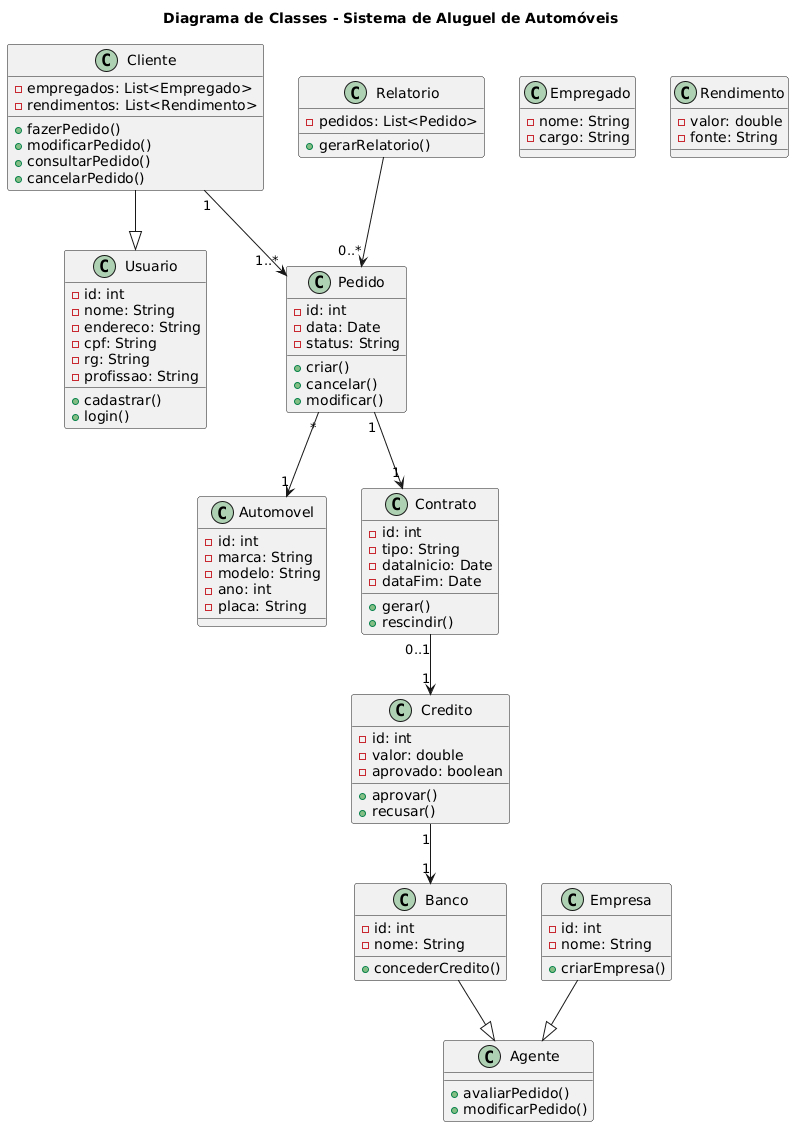

The diagram above was rendered by PlantUML. Its source (embedded in the PNG):
@startuml
title Diagrama de Classes - Sistema de Aluguel de Automóveis

class Usuario {
  -id: int
  -nome: String
  -endereco: String
  -cpf: String
  -rg: String
  -profissao: String
  +cadastrar()
  +login()
}

class Cliente {
  -empregados: List<Empregado>
  -rendimentos: List<Rendimento>
  +fazerPedido()
  +modificarPedido()
  +consultarPedido()
  +cancelarPedido()
}

class Pedido {
  -id: int
  -data: Date
  -status: String
  +criar()
  +cancelar()
  +modificar()
}

class Automovel {
  -id: int
  -marca: String
  -modelo: String
  -ano: int
  -placa: String
}

class Contrato {
  -id: int
  -tipo: String
  -dataInicio: Date
  -dataFim: Date
  +gerar()
  +rescindir()
}

class Credito {
  -id: int
  -valor: double
  -aprovado: boolean
  +aprovar()
  +recusar()
}

class Relatorio {
  -pedidos: List<Pedido>
  +gerarRelatorio()
}

class Agente {
  +avaliarPedido()
  +modificarPedido()
}

class Empresa {
  -id: int
  -nome: String
  +criarEmpresa()
}

class Banco {
  -id: int
  -nome: String
  +concederCredito()
}

class Empregado {
  -nome: String
  -cargo: String
}

class Rendimento {
  -valor: double
  -fonte: String
}

' Heranças
Cliente --|> Usuario
Empresa --|> Agente
Banco --|> Agente

' Associações
Cliente "1" --> "1..*" Pedido
Pedido "1" --> "1" Contrato
Pedido "*" --> "1" Automovel
Contrato "0..1" --> "1" Credito
Credito "1" --> "1" Banco

Relatorio --> "0..*" Pedido
@enduml